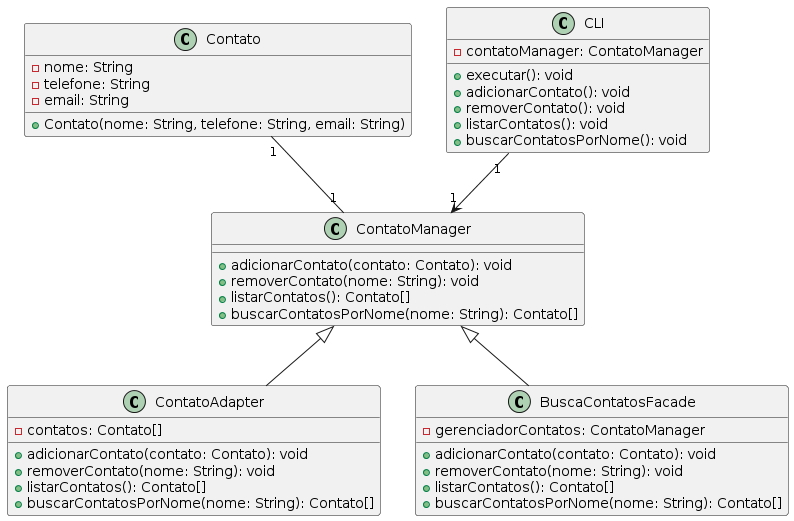

The diagram above was rendered by PlantUML. Its source (embedded in the PNG):
@startuml
class Contato {
    -nome: String
    -telefone: String
    -email: String
    +Contato(nome: String, telefone: String, email: String)
}

class ContatoManager {
    +adicionarContato(contato: Contato): void
    +removerContato(nome: String): void
    +listarContatos(): Contato[]
    +buscarContatosPorNome(nome: String): Contato[]
}

class ContatoAdapter {
    -contatos: Contato[]
    +adicionarContato(contato: Contato): void
    +removerContato(nome: String): void
    +listarContatos(): Contato[]
    +buscarContatosPorNome(nome: String): Contato[]
}

class BuscaContatosFacade {
    -gerenciadorContatos: ContatoManager
    +adicionarContato(contato: Contato): void
    +removerContato(nome: String): void
    +listarContatos(): Contato[]
    +buscarContatosPorNome(nome: String): Contato[]
}

class CLI {
    -contatoManager: ContatoManager
    +executar(): void
    +adicionarContato(): void
    +removerContato(): void
    +listarContatos(): void
    +buscarContatosPorNome(): void
}

Contato "1" -- "1" ContatoManager
ContatoManager <|-- ContatoAdapter
ContatoManager <|-- BuscaContatosFacade
CLI "1" --> "1" ContatoManager
@enduml